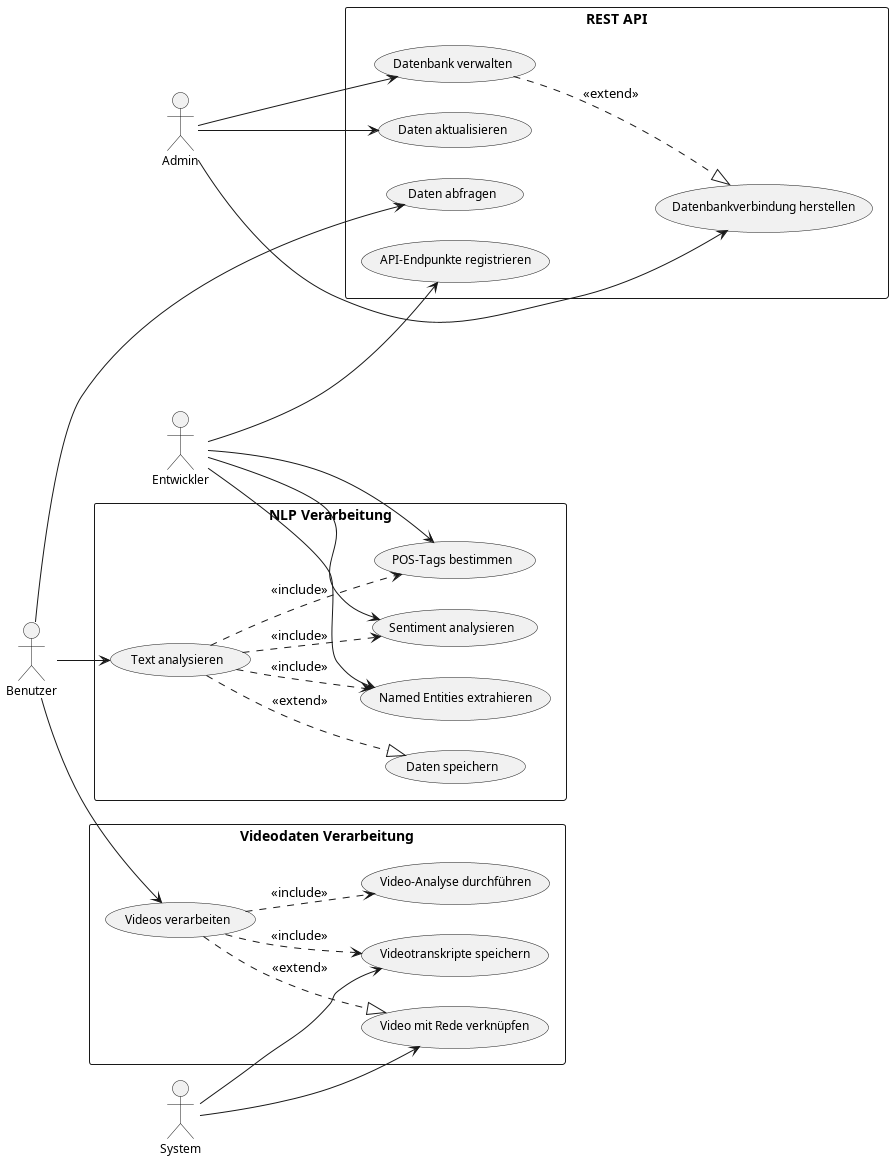

The diagram above was rendered by PlantUML. Its source (embedded in the PNG):
@startuml
left to right direction
skinparam packageStyle rect
skinparam useCaseFontSize 12
skinparam actorFontSize 12
skinparam nodesep 30
skinparam ranksep 30

actor "Admin" as Admin
actor "Benutzer" as User
actor "Entwickler" as Developer
actor "System" as System

package "REST API" {
    usecase "Datenbank verwalten" as DB_Management
    usecase "API-Endpunkte registrieren" as Register_Routes
    usecase "Datenbankverbindung herstellen" as DB_Connect
    usecase "Daten abfragen" as Fetch_Data
    usecase "Daten aktualisieren" as Update_Data
}

package "NLP Verarbeitung" {
    usecase "Text analysieren" as Analyze_Text
    usecase "Named Entities extrahieren" as Extract_NE
    usecase "POS-Tags bestimmen" as Extract_POS
    usecase "Sentiment analysieren" as Sentiment_Analysis
    usecase "Daten speichern" as Save_NLP_Results
}

package "Videodaten Verarbeitung" {
    usecase "Videos verarbeiten" as Process_Video
    usecase "Videotranskripte speichern" as Save_Transcript
    usecase "Video mit Rede verknüpfen" as Link_Video_Speech
    usecase "Video-Analyse durchführen" as Video_Analysis
}

/' --- Nutzer-Verbindungen --- '/
Admin --> DB_Management
Admin --> DB_Connect
Admin --> Update_Data

User --> Fetch_Data
User --> Analyze_Text
User --> Process_Video

Developer --> Register_Routes
Developer --> Extract_NE
Developer --> Extract_POS
Developer --> Sentiment_Analysis

System --> Save_Transcript
System --> Link_Video_Speech

/' --- INCLUDE-Beziehungen --- '/
Analyze_Text ..> Extract_NE : <<include>>
Analyze_Text ..> Extract_POS : <<include>>
Analyze_Text ..> Sentiment_Analysis : <<include>>

Process_Video ..> Video_Analysis : <<include>>
Process_Video ..> Save_Transcript : <<include>>

/' --- EXTEND-Beziehungen --- '/
DB_Management ..|> DB_Connect : <<extend>>
Analyze_Text ..|> Save_NLP_Results : <<extend>>
Process_Video ..|> Link_Video_Speech : <<extend>>
@enduml